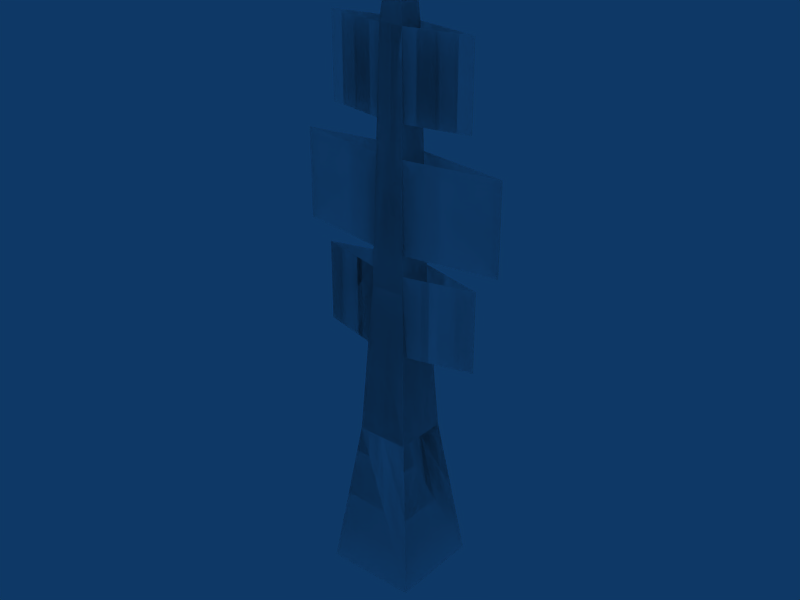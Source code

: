 # Source: Pylon_400kV.blend  (saved by Blender 2.78.0; exported with 4.5.12 LTS)
import bpy
from mathutils import Matrix  # noqa: F401  (used for matrix-valued properties, if any)

bpy.ops.wm.read_factory_settings(use_empty=True)
scene = bpy.context.scene
scene.name = 'Scene'

# ---- collections
col_collection_1 = bpy.data.collections.new('Collection 1'); scene.collection.children.link(col_collection_1)

# ---- materials (node trees are filled in below, after node groups)
mat_pylon_400kv = bpy.data.materials.new('Pylon 400kV')
mat_pylon_400kv.alpha_threshold = 0.0
mat_pylon_400kv.preview_render_type = 'CUBE'
mat_pylon_400kv.diffuse_color = (1.0, 1.0, 1.0, 1.0)
mat_pylon_400kv.roughness = 0.5
mat_pylon_400kv.specular_intensity = 0.2

# ---- material node trees

# ---- world
world_world = bpy.data.worlds.new('World'); scene.world = world_world
world_world.color = (0.05656, 0.2208, 0.4)
world_world.use_sun_shadow = False
world_world.sun_shadow_jitter_overblur = 0.0
world_world.cycles.sampling_method = 'NONE'
world_world.cycles.sample_map_resolution = 256

# ---- meshes
me_cube_005 = bpy.data.meshes.new('Cube.005')
me_cube_005.from_pydata([(-0.7, -0.7, 46.4), (-0.95, -0.95, 43.5), (3.7, -3.7, 0.0), (-3.7, -3.7, 0.0), (0.95, -0.95, 43.5), (0.7, -0.7, 46.4), (0.95, 0.95, 43.5), (2.1, 2.1, 12.25), (2.1, -2.1, 12.25), (1.4, 1.4, 24.5), (1.4, -1.4, 24.5), (3.7, 3.7, 0.0), (-0.7, 0.7, 46.4), (-3.7, 3.7, 0.0), (-1.4, -1.4, 24.5), (-2.1, -2.1, 12.25), (-0.95, 0.95, 43.5), (-2.1, 2.1, 12.25), (-1.4, 1.4, 24.5), (0.7, 0.7, 46.4)], [], [(14, 10, 8, 15), (2, 3, 15, 8), (14, 1, 4, 10), (1, 0, 5, 4), (19, 6, 4, 5), (10, 4, 6, 9), (11, 2, 8, 7), (10, 9, 7, 8), (18, 14, 15, 17), (3, 13, 17, 15), (18, 16, 1, 14), (0, 1, 16, 12), (12, 16, 6, 19), (9, 6, 16, 18), (13, 11, 7, 17), (9, 18, 17, 7)])
_uv = me_cube_005.uv_layers.new(name='UVTex')
_uv.uv.foreach_set('vector', [0.7766, 0.526, 0.8992, 0.526, 0.9299, 0.263, 0.7459, 0.263, 1.0, 0.0, 0.6758, 1.389e-08, 0.7459, 0.263, 0.9299, 0.263, 0.7766, 0.526, 0.7963, 0.9338, 0.8795, 0.9338, 0.8992, 0.526, 0.7963, 0.9338, 0.8072, 0.9961, 0.8686, 0.9961, 0.8795, 0.9338, 0.8686, 0.9961, 0.8795, 0.9338, 0.7963, 0.9338, 0.8072, 0.9961, 0.7766, 0.526, 0.7963, 0.9338, 0.8795, 0.9338, 0.8992, 0.526, 1.0, 0.0, 0.6758, 1.389e-08, 0.7459, 0.263, 0.9299, 0.263, 0.7766, 0.526, 0.8992, 0.526, 0.9299, 0.263, 0.7459, 0.263, 0.7766, 0.526, 0.8992, 0.526, 0.9299, 0.263, 0.7459, 0.263, 1.0, 0.0, 0.6758, 1.389e-08, 0.7459, 0.263, 0.9299, 0.263, 0.7766, 0.526, 0.7963, 0.9338, 0.8795, 0.9338, 0.8992, 0.526, 0.8686, 0.9961, 0.8795, 0.9338, 0.7963, 0.9338, 0.8072, 0.9961, 0.8686, 0.9961, 0.8795, 0.9338, 0.7963, 0.9338, 0.8072, 0.9961, 0.7766, 0.526, 0.7963, 0.9338, 0.8795, 0.9338, 0.8992, 0.526, 1.0, 0.0, 0.6758, 1.389e-08, 0.7459, 0.263, 0.9299, 0.263, 0.7766, 0.526, 0.8992, 0.526, 0.9299, 0.263, 0.7459, 0.263])
me_cube_005.materials.append(mat_pylon_400kv)
me_cube_005.use_remesh_preserve_volume = False
me_cube_005.use_remesh_preserve_attributes = False
me_cube_005.use_mirror_vertex_groups = False
me_cube_005.update()
me_cube_004 = bpy.data.meshes.new('Cube.004')
me_cube_004.from_pydata([(-1.364, -1.364, 19.5), (-0.95, -0.95, 43.5), (-1.364, -1.364, 26.0), (-1.16, -1.16, 27.5), (-1.16, -1.16, 34.6), (-0.95, -0.95, 37.0), (-6.764, 0.0, 19.5), (-6.764, 0.0, 26.0), (-8.56, 0.0, 27.5), (-8.56, 0.0, 34.6), (-6.05, 0.0, 43.5), (-6.05, 0.0, 37.0), (-6.05, 0.0, 37.0), (-6.05, 0.0, 43.5), (-8.56, 0.0, 34.6), (-8.56, 0.0, 27.5), (-6.764, 0.0, 26.0), (-6.764, 0.0, 19.5), (-0.95, 0.95, 37.0), (-1.16, 1.16, 34.6), (-1.16, 1.16, 27.5), (-1.364, 1.364, 26.0), (-0.95, 0.95, 43.5), (-1.364, 1.364, 19.5), (1.364, 1.364, 19.5), (0.95, 0.95, 43.5), (1.364, 1.364, 26.0), (1.16, 1.16, 27.5), (1.16, 1.16, 34.6), (0.95, 0.95, 37.0), (6.764, 0.0, 19.5), (6.764, 0.0, 26.0), (8.56, 0.0, 27.5), (8.56, 0.0, 34.6), (6.05, 0.0, 43.5), (6.05, 0.0, 37.0), (6.05, 0.0, 37.0), (6.05, 0.0, 43.5), (8.56, 0.0, 34.6), (8.56, 0.0, 27.5), (6.764, 0.0, 26.0), (6.764, 0.0, 19.5), (0.95, -0.95, 37.0), (1.16, -1.16, 34.6), (1.16, -1.16, 27.5), (1.364, -1.364, 26.0), (0.95, -0.95, 43.5), (1.364, -1.364, 19.5)], [], [(2, 0, 6, 7), (4, 3, 8, 9), (5, 11, 10, 1), (18, 22, 13, 12), (19, 14, 15, 20), (21, 16, 17, 23), (26, 24, 30, 31), (28, 27, 32, 33), (29, 35, 34, 25), (42, 46, 37, 36), (43, 38, 39, 44), (45, 40, 41, 47)])
_uv = me_cube_004.uv_layers.new(name='UVTex')
_uv.uv.foreach_set('vector', [0.3398, 0.5586, 0.3398, 0.418, 0.09375, 0.418, 0.09375, 0.5586, 0.3516, 0.7422, 0.3516, 0.5898, 0.01562, 0.5898, 0.01562, 0.7422, 0.3594, 0.793, 0.125, 0.793, 0.125, 0.9336, 0.3594, 0.9336, 0.3594, 0.793, 0.3594, 0.9336, 0.125, 0.9336, 0.125, 0.793, 0.3516, 0.7422, 0.01562, 0.7422, 0.01562, 0.5898, 0.3516, 0.5898, 0.3398, 0.5586, 0.09375, 0.5586, 0.09375, 0.418, 0.3398, 0.418, 0.3398, 0.5586, 0.3398, 0.418, 0.09375, 0.418, 0.09375, 0.5586, 0.3516, 0.7422, 0.3516, 0.5898, 0.01562, 0.5898, 0.01562, 0.7422, 0.3594, 0.793, 0.125, 0.793, 0.125, 0.9336, 0.3594, 0.9336, 0.3594, 0.793, 0.3594, 0.9336, 0.125, 0.9336, 0.125, 0.793, 0.3516, 0.7422, 0.01562, 0.7422, 0.01562, 0.5898, 0.3516, 0.5898, 0.3398, 0.5586, 0.09375, 0.5586, 0.09375, 0.418, 0.3398, 0.418])
me_cube_004.materials.append(mat_pylon_400kv)
me_cube_004.use_remesh_preserve_volume = False
me_cube_004.use_remesh_preserve_attributes = False
me_cube_004.use_mirror_vertex_groups = False
me_cube_004.update()
me_cube_003 = bpy.data.meshes.new('Cube.003')
me_cube_003.from_pydata([(-0.7, -0.7, 46.4), (-0.95, -0.95, 43.5), (3.7, -3.7, 0.0), (-3.7, -3.7, 0.0), (0.95, -0.95, 43.5), (0.7, -0.7, 46.4), (0.95, 0.95, 43.5), (2.1, 2.1, 12.25), (2.1, -2.1, 12.25), (1.4, 1.4, 24.5), (1.4, -1.4, 24.5), (3.7, 3.7, 0.0), (-0.7, 0.7, 46.4), (-3.7, 3.7, 0.0), (-1.4, -1.4, 24.5), (-2.1, -2.1, 12.25), (-0.95, 0.95, 43.5), (-2.1, 2.1, 12.25), (-1.4, 1.4, 24.5), (0.7, 0.7, 46.4)], [], [(14, 15, 8, 10), (2, 8, 15, 3), (14, 10, 4, 1), (5, 0, 1, 4), (19, 5, 4, 6), (10, 9, 6, 4), (11, 7, 8, 2), (10, 8, 7, 9), (18, 17, 15, 14), (3, 15, 17, 13), (18, 14, 1, 16), (0, 12, 16, 1), (12, 19, 6, 16), (9, 18, 16, 6), (13, 17, 7, 11), (9, 7, 17, 18)])
_uv = me_cube_003.uv_layers.new(name='UVTex')
_uv.uv.foreach_set('vector', [0.7766, 0.526, 0.7459, 0.263, 0.9299, 0.263, 0.8992, 0.526, 1.0, 0.0, 0.9299, 0.263, 0.7459, 0.263, 0.6758, 1.389e-08, 0.7766, 0.526, 0.8992, 0.526, 0.8795, 0.9338, 0.7963, 0.9338, 0.8686, 0.9961, 0.8072, 0.9961, 0.7963, 0.9338, 0.8795, 0.9338, 0.8686, 0.9961, 0.8072, 0.9961, 0.7963, 0.9338, 0.8795, 0.9338, 0.7766, 0.526, 0.8992, 0.526, 0.8795, 0.9338, 0.7963, 0.9338, 1.0, 0.0, 0.9299, 0.263, 0.7459, 0.263, 0.6758, 1.389e-08, 0.7766, 0.526, 0.7459, 0.263, 0.9299, 0.263, 0.8992, 0.526, 0.7766, 0.526, 0.7459, 0.263, 0.9299, 0.263, 0.8992, 0.526, 1.0, 0.0, 0.9299, 0.263, 0.7459, 0.263, 0.6758, 1.389e-08, 0.7766, 0.526, 0.8992, 0.526, 0.8795, 0.9338, 0.7963, 0.9338, 0.8686, 0.9961, 0.8072, 0.9961, 0.7963, 0.9338, 0.8795, 0.9338, 0.8686, 0.9961, 0.8072, 0.9961, 0.7963, 0.9338, 0.8795, 0.9338, 0.7766, 0.526, 0.8992, 0.526, 0.8795, 0.9338, 0.7963, 0.9338, 1.0, 0.0, 0.9299, 0.263, 0.7459, 0.263, 0.6758, 1.389e-08, 0.7766, 0.526, 0.7459, 0.263, 0.9299, 0.263, 0.8992, 0.526])
me_cube_003.materials.append(mat_pylon_400kv)
me_cube_003.use_remesh_preserve_volume = False
me_cube_003.use_remesh_preserve_attributes = False
me_cube_003.use_mirror_vertex_groups = False
me_cube_003.update()
me_cube_002 = bpy.data.meshes.new('Cube.002')
me_cube_002.from_pydata([(-1.364, -1.364, 19.5), (-0.95, -0.95, 43.5), (-1.364, -1.364, 26.0), (-1.16, -1.16, 27.5), (-1.16, -1.16, 34.6), (-0.95, -0.95, 37.0), (-6.764, 0.0, 19.5), (-6.764, 0.0, 26.0), (-8.56, 0.0, 27.5), (-8.56, 0.0, 34.6), (-6.05, 0.0, 43.5), (-6.05, 0.0, 37.0), (-6.05, 0.0, 37.0), (-6.05, 0.0, 43.5), (-8.56, 0.0, 34.6), (-8.56, 0.0, 27.5), (-6.764, 0.0, 26.0), (-6.764, 0.0, 19.5), (-0.95, 0.95, 37.0), (-1.16, 1.16, 34.6), (-1.16, 1.16, 27.5), (-1.364, 1.364, 26.0), (-0.95, 0.95, 43.5), (-1.364, 1.364, 19.5), (1.364, 1.364, 19.5), (0.95, 0.95, 43.5), (1.364, 1.364, 26.0), (1.16, 1.16, 27.5), (1.16, 1.16, 34.6), (0.95, 0.95, 37.0), (6.764, 0.0, 19.5), (6.764, 0.0, 26.0), (8.56, 0.0, 27.5), (8.56, 0.0, 34.6), (6.05, 0.0, 43.5), (6.05, 0.0, 37.0), (6.05, 0.0, 37.0), (6.05, 0.0, 43.5), (8.56, 0.0, 34.6), (8.56, 0.0, 27.5), (6.764, 0.0, 26.0), (6.764, 0.0, 19.5), (0.95, -0.95, 37.0), (1.16, -1.16, 34.6), (1.16, -1.16, 27.5), (1.364, -1.364, 26.0), (0.95, -0.95, 43.5), (1.364, -1.364, 19.5)], [], [(6, 0, 2, 7), (4, 9, 8, 3), (5, 1, 10, 11), (18, 12, 13, 22), (19, 20, 15, 14), (21, 23, 17, 16), (26, 31, 30, 24), (28, 33, 32, 27), (29, 25, 34, 35), (42, 36, 37, 46), (43, 44, 39, 38), (45, 47, 41, 40)])
_uv = me_cube_002.uv_layers.new(name='UVTex')
_uv.uv.foreach_set('vector', [0.09375, 0.418, 0.3398, 0.418, 0.3398, 0.5586, 0.09375, 0.5586, 0.3516, 0.7422, 0.01562, 0.7422, 0.01562, 0.5898, 0.3516, 0.5898, 0.3594, 0.793, 0.3594, 0.9336, 0.125, 0.9336, 0.125, 0.793, 0.3594, 0.793, 0.125, 0.793, 0.125, 0.9336, 0.3594, 0.9336, 0.3516, 0.7422, 0.3516, 0.5898, 0.01562, 0.5898, 0.01562, 0.7422, 0.3398, 0.5586, 0.3398, 0.418, 0.09375, 0.418, 0.09375, 0.5586, 0.3398, 0.5586, 0.09375, 0.5586, 0.09375, 0.418, 0.3398, 0.418, 0.3516, 0.7422, 0.01562, 0.7422, 0.01562, 0.5898, 0.3516, 0.5898, 0.3594, 0.793, 0.3594, 0.9336, 0.125, 0.9336, 0.125, 0.793, 0.3594, 0.793, 0.125, 0.793, 0.125, 0.9336, 0.3594, 0.9336, 0.3516, 0.7422, 0.3516, 0.5898, 0.01562, 0.5898, 0.01562, 0.7422, 0.3398, 0.5586, 0.3398, 0.418, 0.09375, 0.418, 0.09375, 0.5586])
me_cube_002.materials.append(mat_pylon_400kv)
me_cube_002.use_remesh_preserve_volume = False
me_cube_002.use_remesh_preserve_attributes = False
me_cube_002.use_mirror_vertex_groups = False
me_cube_002.update()

# ---- objects
ob_pylon_2 = bpy.data.objects.new('Pylon_2', me_cube_005)
ob_pylon_1 = bpy.data.objects.new('Pylon_1', me_cube_004)
ob_pylon_3 = bpy.data.objects.new('Pylon_3', me_cube_003)
ob_pylon_4 = bpy.data.objects.new('Pylon_4', me_cube_002)

# ---- transforms, parenting, visibility, modifiers, constraints
ob_pylon_2.location = (0.0, 0.0, 0.0)
ob_pylon_2.lock_rotations_4d = False
ob_pylon_2.empty_display_type = 'ARROWS'
ob_pylon_2.color = (0.0, 0.0, 0.0, 1.0)
ob_pylon_2.lineart.crease_threshold = 0.0
ob_pylon_1.location = (0.0, 0.0, 0.0)
ob_pylon_1.lock_rotations_4d = False
ob_pylon_1.empty_display_type = 'ARROWS'
ob_pylon_1.color = (0.0, 0.0, 0.0, 1.0)
ob_pylon_1.lineart.crease_threshold = 0.0
ob_pylon_3.location = (0.0, 0.0, 0.0)
ob_pylon_3.lock_rotations_4d = False
ob_pylon_3.empty_display_type = 'ARROWS'
ob_pylon_3.color = (0.0, 0.0, 0.0, 1.0)
ob_pylon_3.lineart.crease_threshold = 0.0
ob_pylon_4.location = (0.0, 0.0, 0.0)
ob_pylon_4.lock_rotations_4d = False
ob_pylon_4.empty_display_type = 'ARROWS'
ob_pylon_4.color = (0.0, 0.0, 0.0, 1.0)
ob_pylon_4.lineart.crease_threshold = 0.0

# ---- collection membership
col_collection_1.objects.link(ob_pylon_2)
col_collection_1.objects.link(ob_pylon_1)
col_collection_1.objects.link(ob_pylon_3)
col_collection_1.objects.link(ob_pylon_4)

# ---- scene / render settings (as saved in the file)
scene.frame_start = 1; scene.frame_end = 250; scene.frame_set(2)
scene.render.engine = 'BLENDER_EEVEE_NEXT'
scene.render.image_settings.file_format = 'JPEG'
scene.render.image_settings.color_mode = 'RGB'
scene.render.image_settings.compression = 90
scene.render.resolution_x = 800
scene.render.resolution_y = 600
scene.render.pixel_aspect_x = 100.0
scene.render.pixel_aspect_y = 100.0
scene.render.fps = 25
scene.render.dither_intensity = 0.0
scene.render.use_compositing = False
scene.render.use_sequencer = False
scene.render.bake_margin = 2
scene.render.bake_bias = 0.0
scene.render.use_stamp_time = False
scene.render.use_stamp_date = False
scene.render.use_stamp_frame = False
scene.render.use_stamp_camera = False
scene.render.use_stamp_scene = False
scene.render.use_stamp_filename = False
scene.render.use_stamp_render_time = False
scene.render.stamp_font_size = 0
scene.cycles.use_denoising = False
scene.cycles.samples = 10
scene.cycles.sampling_pattern = 'TABULATED_SOBOL'
scene.cycles.light_sampling_threshold = 0.0
scene.cycles.use_adaptive_sampling = False
scene.cycles.use_light_tree = False
scene.cycles.blur_glossy = 0.0
scene.cycles.volume_bounces = 1
scene.cycles.pixel_filter_type = 'GAUSSIAN'
scene.cycles.sample_clamp_indirect = 0.0
scene.view_settings.view_transform = 'Raw'
bpy.context.view_layer.update()

# ---- added for rendering (the .blend has no active camera): camera
cam_auto = bpy.data.cameras.new('AutoCamera')
cam_auto.lens = 50.0
cam_auto.sensor_width = 36.0
cam_auto.clip_end = 1000.0
ob_auto_camera = bpy.data.objects.new('AutoCamera', cam_auto)
scene.collection.objects.link(ob_auto_camera)
ob_auto_camera.location = (46.2685, -55.5222, 60.2148)
ob_auto_camera.rotation_euler = (1.09748, -7.21219e-08, 0.694738)
scene.camera = ob_auto_camera
bpy.context.view_layer.update()
